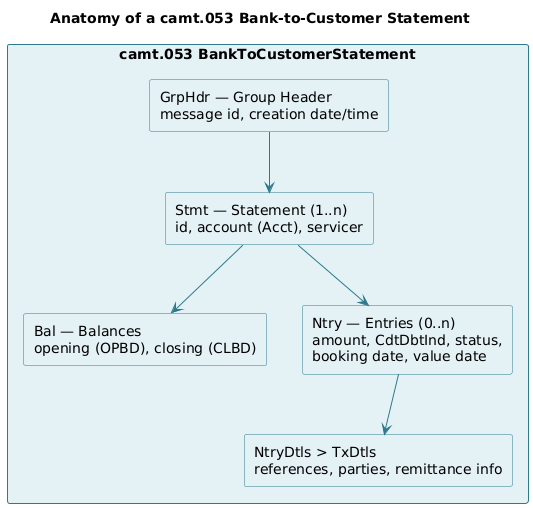

The diagram above was rendered by PlantUML. Its source (embedded in the PNG):
@startuml
title Anatomy of a camt.053 Bank-to-Customer Statement
skinparam shadowing false
skinparam componentStyle rectangle
skinparam rectangle {
  BackgroundColor #E4F1F5
  BorderColor #2C7A8C
}
skinparam ArrowColor #2C7A8C

rectangle "camt.053 BankToCustomerStatement" as M {
  rectangle "GrpHdr — Group Header\nmessage id, creation date/time" as G
  rectangle "Stmt — Statement (1..n)\nid, account (Acct), servicer" as S
  rectangle "Bal — Balances\nopening (OPBD), closing (CLBD)" as B
  rectangle "Ntry — Entries (0..n)\namount, CdtDbtInd, status,\nbooking date, value date" as E
  rectangle "NtryDtls > TxDtls\nreferences, parties, remittance info" as T
}
G -down-> S
S -down-> B
S -down-> E
E -down-> T
@enduml